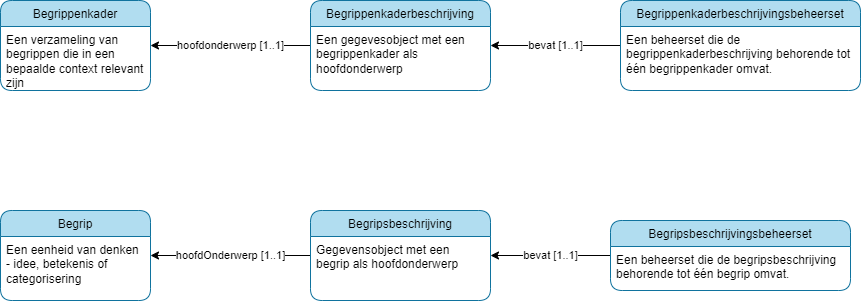

The diagram above was exported from draw.io. Its source (the exported page's mxGraphModel, read from the mxfile embedded in the PNG):
<mxGraphModel dx="2046" dy="920" grid="1" gridSize="10" guides="1" tooltips="1" connect="1" arrows="1" fold="1" page="1" pageScale="1" pageWidth="850" pageHeight="1100" background="#ffffff" math="0" shadow="0">
  <root>
    <mxCell id="0" />
    <mxCell id="1" parent="0" />
    <mxCell id="48" value="bevat [1..1]" style="edgeStyle=none;html=1;" parent="1" source="58" target="44" edge="1">
      <mxGeometry relative="1" as="geometry" />
    </mxCell>
    <mxCell id="57" value="hoofdonderwerp [1..1]" style="edgeStyle=none;html=1;" parent="1" source="44" target="52" edge="1">
      <mxGeometry relative="1" as="geometry" />
    </mxCell>
    <mxCell id="44" value="Begrippenkaderbeschrijving" style="swimlane;fontStyle=0;childLayout=stackLayout;horizontal=1;startSize=26;fillColor=#b1ddf0;horizontalStack=0;resizeParent=1;resizeParentMax=0;resizeLast=0;collapsible=1;marginBottom=0;rounded=1;strokeColor=#10739e;" parent="1" vertex="1">
      <mxGeometry x="90" y="500" width="180" height="90" as="geometry" />
    </mxCell>
    <mxCell id="45" value="Een gegevesobject met een begrippenkader als hoofdonderwerp" style="text;strokeColor=none;fillColor=none;align=left;verticalAlign=top;spacingLeft=4;spacingRight=4;overflow=hidden;rotatable=0;points=[[0,0.5],[1,0.5]];portConstraint=eastwest;whiteSpace=wrap;" parent="44" vertex="1">
      <mxGeometry y="26" width="180" height="64" as="geometry" />
    </mxCell>
    <mxCell id="56" value="hoofdOnderwerp [1..1]" style="edgeStyle=none;html=1;" parent="1" source="46" target="54" edge="1">
      <mxGeometry relative="1" as="geometry" />
    </mxCell>
    <mxCell id="46" value="Begripsbeschrijving" style="swimlane;fontStyle=0;childLayout=stackLayout;horizontal=1;startSize=26;fillColor=#b1ddf0;horizontalStack=0;resizeParent=1;resizeParentMax=0;resizeLast=0;collapsible=1;marginBottom=0;rounded=1;strokeColor=#10739e;" parent="1" vertex="1">
      <mxGeometry x="90" y="710" width="180" height="90" as="geometry" />
    </mxCell>
    <mxCell id="47" value="Gegevensobject met een begrip als hoofdonderwerp" style="text;strokeColor=none;fillColor=none;align=left;verticalAlign=top;spacingLeft=4;spacingRight=4;overflow=hidden;rotatable=0;points=[[0,0.5],[1,0.5]];portConstraint=eastwest;whiteSpace=wrap;" parent="46" vertex="1">
      <mxGeometry y="26" width="180" height="64" as="geometry" />
    </mxCell>
    <mxCell id="49" value="bevat [1..1]" style="edgeStyle=none;html=1;" parent="1" source="50" target="46" edge="1">
      <mxGeometry relative="1" as="geometry">
        <mxPoint x="420" y="780" as="sourcePoint" />
      </mxGeometry>
    </mxCell>
    <mxCell id="50" value="Begripsbeschrijvingsbeheerset" style="swimlane;fontStyle=0;childLayout=stackLayout;horizontal=1;startSize=26;fillColor=#b1ddf0;horizontalStack=0;resizeParent=1;resizeParentMax=0;resizeLast=0;collapsible=1;marginBottom=0;rounded=1;strokeColor=#10739e;" parent="1" vertex="1">
      <mxGeometry x="390" y="720" width="240" height="70" as="geometry" />
    </mxCell>
    <mxCell id="51" value="Een beheerset die de begripsbeschrijving behorende tot één begrip omvat." style="text;strokeColor=none;fillColor=none;align=left;verticalAlign=top;spacingLeft=4;spacingRight=4;overflow=hidden;rotatable=0;points=[[0,0.5],[1,0.5]];portConstraint=eastwest;whiteSpace=wrap;spacingBottom=0;" parent="50" vertex="1">
      <mxGeometry y="26" width="240" height="44" as="geometry" />
    </mxCell>
    <mxCell id="52" value="Begrippenkader" style="swimlane;fontStyle=0;childLayout=stackLayout;horizontal=1;startSize=26;fillColor=#b1ddf0;horizontalStack=0;resizeParent=1;resizeParentMax=0;resizeLast=0;collapsible=1;marginBottom=0;rounded=1;strokeColor=#10739e;" parent="1" vertex="1">
      <mxGeometry x="-220" y="500" width="150" height="90" as="geometry" />
    </mxCell>
    <mxCell id="53" value="Een verzameling van begrippen die in een bepaalde context relevant zijn" style="text;strokeColor=none;fillColor=none;align=left;verticalAlign=top;spacingLeft=4;spacingRight=4;overflow=hidden;rotatable=0;points=[[0,0.5],[1,0.5]];portConstraint=eastwest;whiteSpace=wrap;" parent="52" vertex="1">
      <mxGeometry y="26" width="150" height="64" as="geometry" />
    </mxCell>
    <mxCell id="54" value="Begrip" style="swimlane;fontStyle=0;childLayout=stackLayout;horizontal=1;startSize=26;fillColor=#b1ddf0;horizontalStack=0;resizeParent=1;resizeParentMax=0;resizeLast=0;collapsible=1;marginBottom=0;rounded=1;strokeColor=#10739e;" parent="1" vertex="1">
      <mxGeometry x="-220" y="710" width="150" height="90" as="geometry" />
    </mxCell>
    <mxCell id="55" value="Een eenheid van denken - idee, betekenis of categorisering" style="text;strokeColor=none;fillColor=none;align=left;verticalAlign=top;spacingLeft=4;spacingRight=4;overflow=hidden;rotatable=0;points=[[0,0.5],[1,0.5]];portConstraint=eastwest;whiteSpace=wrap;" parent="54" vertex="1">
      <mxGeometry y="26" width="150" height="64" as="geometry" />
    </mxCell>
    <mxCell id="58" value="Begrippenkaderbeschrijvingsbeheerset" style="swimlane;fontStyle=0;childLayout=stackLayout;horizontal=1;startSize=26;fillColor=#b1ddf0;horizontalStack=0;resizeParent=1;resizeParentMax=0;resizeLast=0;collapsible=1;marginBottom=0;rounded=1;strokeColor=#10739e;" vertex="1" parent="1">
      <mxGeometry x="400" y="500" width="240" height="90" as="geometry" />
    </mxCell>
    <mxCell id="59" value="Een beheerset die de begrippenkaderbeschrijving behorende tot één begrippenkader omvat." style="text;strokeColor=none;fillColor=none;align=left;verticalAlign=top;spacingLeft=4;spacingRight=4;overflow=hidden;rotatable=0;points=[[0,0.5],[1,0.5]];portConstraint=eastwest;whiteSpace=wrap;spacingBottom=0;" vertex="1" parent="58">
      <mxGeometry y="26" width="240" height="64" as="geometry" />
    </mxCell>
  </root>
</mxGraphModel>